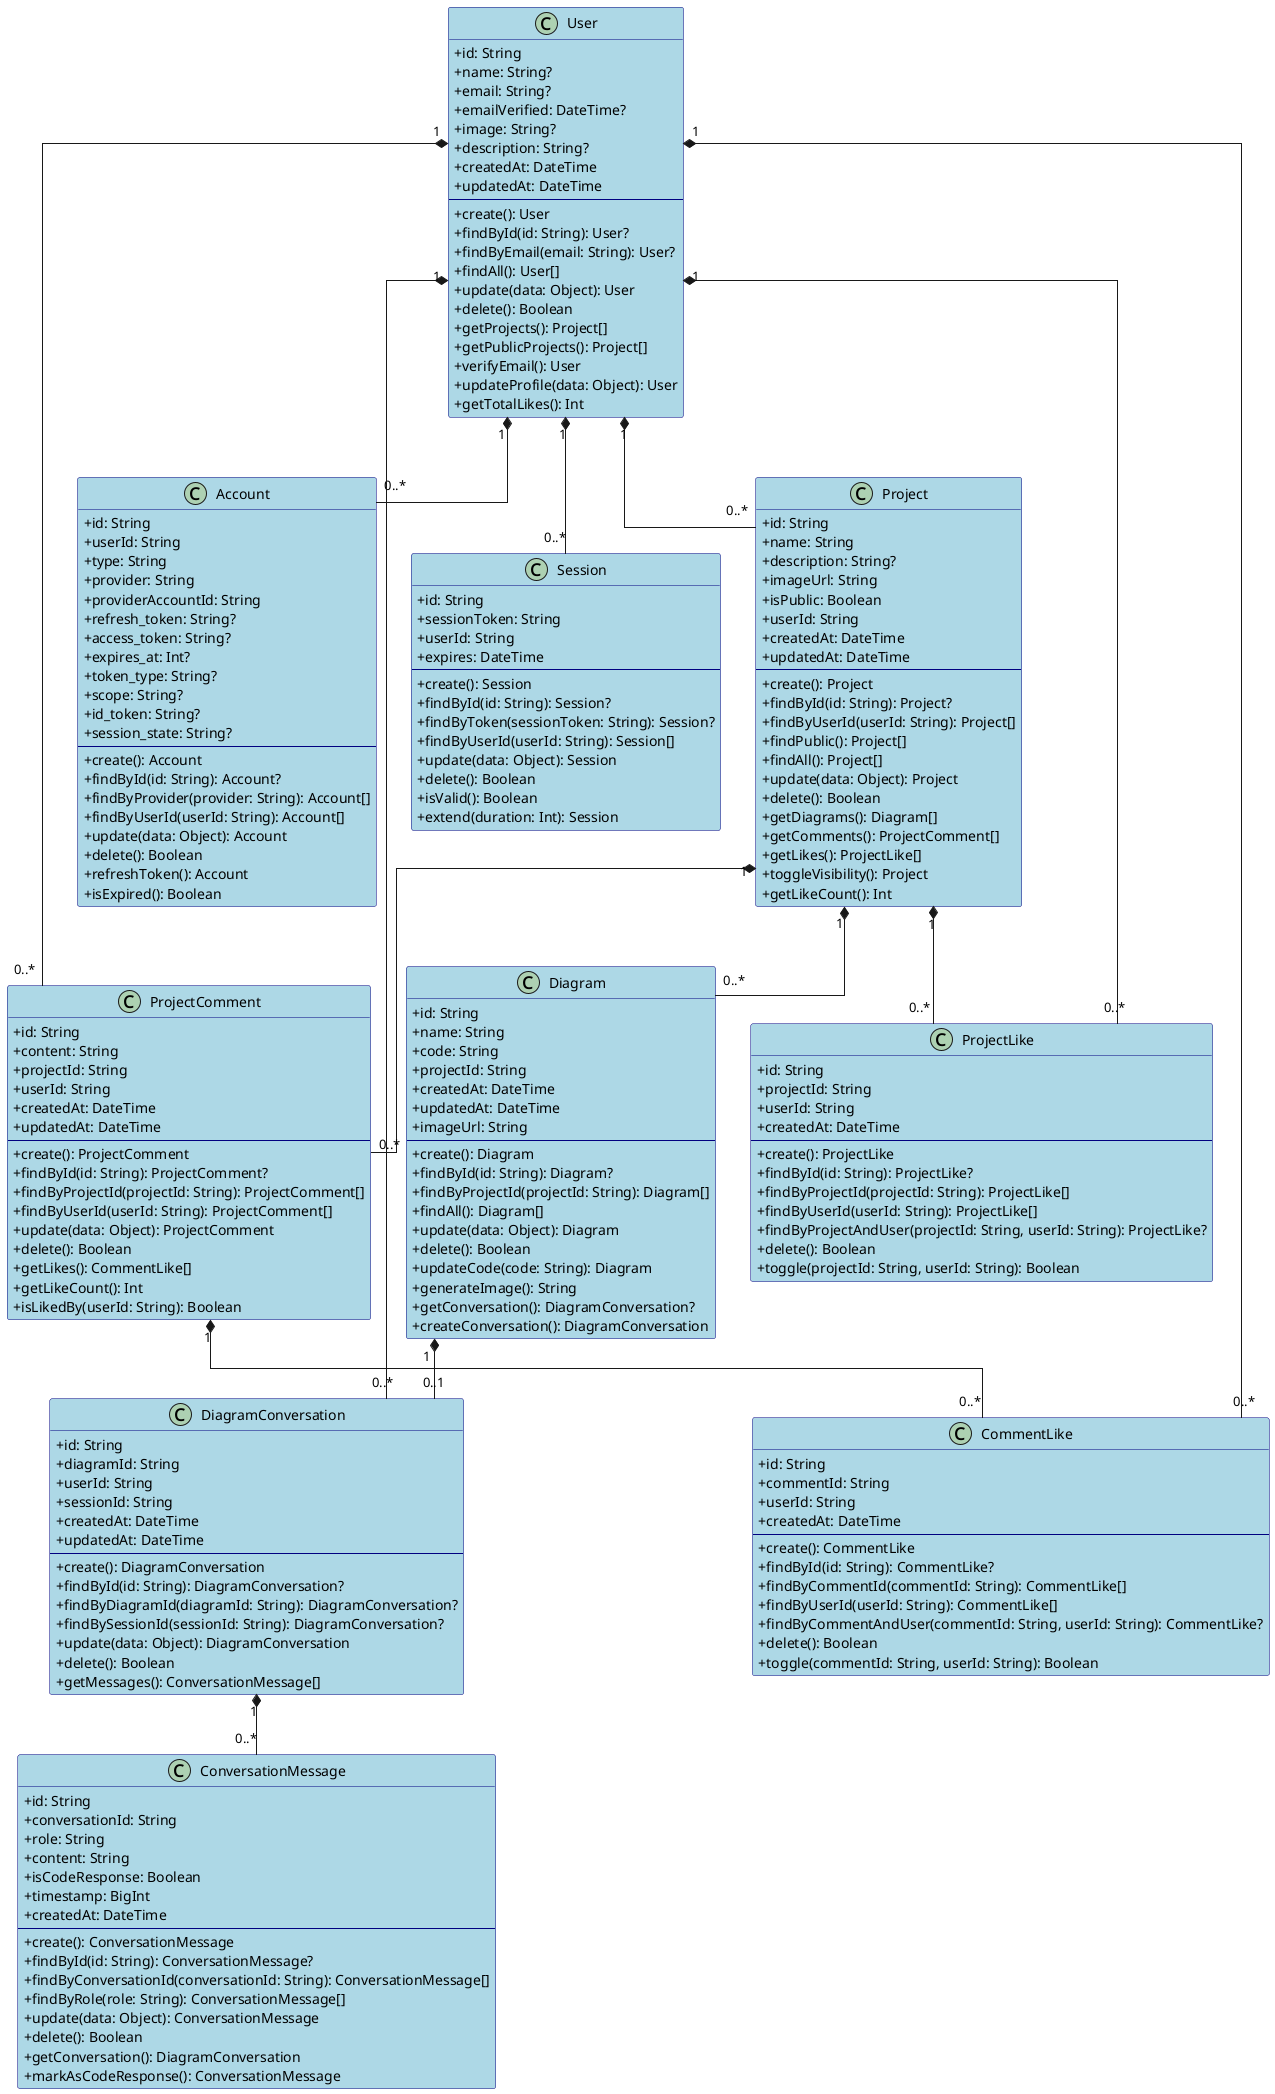

The diagram above was rendered by PlantUML. Its source (embedded in the PNG):
@startuml
skinparam classAttributeIconSize 0
skinparam classBackgroundColor LightBlue
skinparam classBorderColor Navy
skinparam classFontColor Black
skinparam classFontSize 14
skinparam linetype ortho

class DiagramConversation {
+ id: String
+ diagramId: String
+ userId: String
+ sessionId: String
+ createdAt: DateTime
+ updatedAt: DateTime
--
+ create(): DiagramConversation
+ findById(id: String): DiagramConversation?
+ findByDiagramId(diagramId: String): DiagramConversation?
+ findBySessionId(sessionId: String): DiagramConversation?
+ update(data: Object): DiagramConversation
+ delete(): Boolean
+ getMessages(): ConversationMessage[]
}

class ConversationMessage {
+ id: String
+ conversationId: String
+ role: String
+ content: String
+ isCodeResponse: Boolean
+ timestamp: BigInt
+ createdAt: DateTime
--
+ create(): ConversationMessage
+ findById(id: String): ConversationMessage?
+ findByConversationId(conversationId: String): ConversationMessage[]
+ findByRole(role: String): ConversationMessage[]
+ update(data: Object): ConversationMessage
+ delete(): Boolean
+ getConversation(): DiagramConversation
+ markAsCodeResponse(): ConversationMessage
}

class Account {
+ id: String
+ userId: String
+ type: String
+ provider: String
+ providerAccountId: String
+ refresh_token: String?
+ access_token: String?
+ expires_at: Int?
+ token_type: String?
+ scope: String?
+ id_token: String?
+ session_state: String?
--
+ create(): Account
+ findById(id: String): Account?
+ findByProvider(provider: String): Account[]
+ findByUserId(userId: String): Account[]
+ update(data: Object): Account
+ delete(): Boolean
+ refreshToken(): Account
+ isExpired(): Boolean
}

class Session {
+ id: String
+ sessionToken: String
+ userId: String
+ expires: DateTime
--
+ create(): Session
+ findById(id: String): Session?
+ findByToken(sessionToken: String): Session?
+ findByUserId(userId: String): Session[]
+ update(data: Object): Session
+ delete(): Boolean
+ isValid(): Boolean
+ extend(duration: Int): Session
}

class User {
+ id: String
+ name: String?
+ email: String?
+ emailVerified: DateTime?
+ image: String?
+ description: String?
+ createdAt: DateTime
+ updatedAt: DateTime
--
+ create(): User
+ findById(id: String): User?
+ findByEmail(email: String): User?
+ findAll(): User[]
+ update(data: Object): User
+ delete(): Boolean
+ getProjects(): Project[]
+ getPublicProjects(): Project[]
+ verifyEmail(): User
+ updateProfile(data: Object): User
+ getTotalLikes(): Int
}

class Project {
+ id: String
+ name: String
+ description: String?
+ imageUrl: String
+ isPublic: Boolean
+ userId: String
+ createdAt: DateTime
+ updatedAt: DateTime
--
+ create(): Project
+ findById(id: String): Project?
+ findByUserId(userId: String): Project[]
+ findPublic(): Project[]
+ findAll(): Project[]
+ update(data: Object): Project
+ delete(): Boolean
+ getDiagrams(): Diagram[]
+ getComments(): ProjectComment[]
+ getLikes(): ProjectLike[]
+ toggleVisibility(): Project
+ getLikeCount(): Int
}

class Diagram {
+ id: String
+ name: String
+ code: String
+ projectId: String
+ createdAt: DateTime
+ updatedAt: DateTime
+ imageUrl: String
--
+ create(): Diagram
+ findById(id: String): Diagram?
+ findByProjectId(projectId: String): Diagram[]
+ findAll(): Diagram[]
+ update(data: Object): Diagram
+ delete(): Boolean
+ updateCode(code: String): Diagram
+ generateImage(): String
+ getConversation(): DiagramConversation?
+ createConversation(): DiagramConversation
}

class ProjectComment {
+ id: String
+ content: String
+ projectId: String
+ userId: String
+ createdAt: DateTime
+ updatedAt: DateTime
--
+ create(): ProjectComment
+ findById(id: String): ProjectComment?
+ findByProjectId(projectId: String): ProjectComment[]
+ findByUserId(userId: String): ProjectComment[]
+ update(data: Object): ProjectComment
+ delete(): Boolean
+ getLikes(): CommentLike[]
+ getLikeCount(): Int
+ isLikedBy(userId: String): Boolean
}

class ProjectLike {
+ id: String
+ projectId: String
+ userId: String
+ createdAt: DateTime
--
+ create(): ProjectLike
+ findById(id: String): ProjectLike?
+ findByProjectId(projectId: String): ProjectLike[]
+ findByUserId(userId: String): ProjectLike[]
+ findByProjectAndUser(projectId: String, userId: String): ProjectLike?
+ delete(): Boolean
+ toggle(projectId: String, userId: String): Boolean
}

class CommentLike {
+ id: String
+ commentId: String
+ userId: String
+ createdAt: DateTime
--
+ create(): CommentLike
+ findById(id: String): CommentLike?
+ findByCommentId(commentId: String): CommentLike[]
+ findByUserId(userId: String): CommentLike[]
+ findByCommentAndUser(commentId: String, userId: String): CommentLike?
+ delete(): Boolean
+ toggle(commentId: String, userId: String): Boolean
}

' Relationships based on Prisma schema
User "1" *-- "0..*" Account
User "1" *-- "0..*" Session
User "1" *-- "0..*" Project
User "1" *-- "0..*" ProjectComment
User "1" *-- "0..*" ProjectLike
User "1" *-- "0..*" CommentLike
User "1" *-- "0..*" DiagramConversation

Project "1" *-- "0..*" Diagram
Project "1" *-- "0..*" ProjectComment
Project "1" *-- "0..*" ProjectLike

Diagram "1" *-- "0..1" DiagramConversation
DiagramConversation "1" *-- "0..*" ConversationMessage

ProjectComment "1" *-- "0..*" CommentLike

@enduml